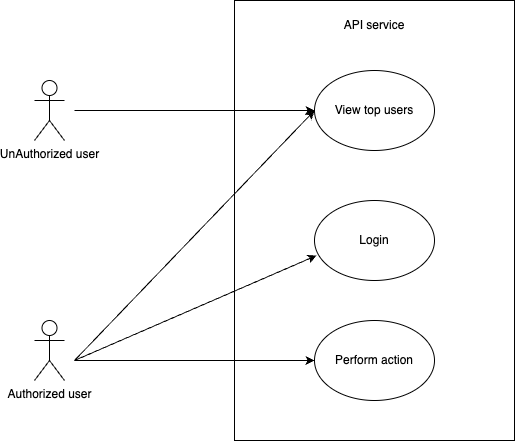

The diagram above was exported from draw.io. Its source (the exported page's mxGraphModel, read from the mxfile embedded in the PNG):
<mxGraphModel dx="954" dy="539" grid="1" gridSize="10" guides="1" tooltips="1" connect="1" arrows="1" fold="1" page="1" pageScale="1" pageWidth="827" pageHeight="1169" math="0" shadow="0">
  <root>
    <mxCell id="0" />
    <mxCell id="1" parent="0" />
    <mxCell id="AhL3MzzIkSyV8SWKHOCl-1" value="" style="rounded=0;whiteSpace=wrap;html=1;" vertex="1" parent="1">
      <mxGeometry x="320" y="40" width="280" height="440" as="geometry" />
    </mxCell>
    <mxCell id="AhL3MzzIkSyV8SWKHOCl-2" value="API service" style="text;html=1;align=center;verticalAlign=middle;whiteSpace=wrap;rounded=0;" vertex="1" parent="1">
      <mxGeometry x="420" y="50" width="80" height="30" as="geometry" />
    </mxCell>
    <mxCell id="AhL3MzzIkSyV8SWKHOCl-3" value="UnAuthorized user" style="shape=umlActor;verticalLabelPosition=bottom;verticalAlign=top;html=1;outlineConnect=0;" vertex="1" parent="1">
      <mxGeometry x="120" y="120" width="30" height="60" as="geometry" />
    </mxCell>
    <mxCell id="AhL3MzzIkSyV8SWKHOCl-4" value="Authorized user" style="shape=umlActor;verticalLabelPosition=bottom;verticalAlign=top;html=1;outlineConnect=0;" vertex="1" parent="1">
      <mxGeometry x="120" y="360" width="30" height="60" as="geometry" />
    </mxCell>
    <mxCell id="AhL3MzzIkSyV8SWKHOCl-5" value="View top users" style="ellipse;whiteSpace=wrap;html=1;" vertex="1" parent="1">
      <mxGeometry x="400" y="110" width="120" height="80" as="geometry" />
    </mxCell>
    <mxCell id="AhL3MzzIkSyV8SWKHOCl-6" value="Perform action" style="ellipse;whiteSpace=wrap;html=1;" vertex="1" parent="1">
      <mxGeometry x="400" y="360" width="120" height="80" as="geometry" />
    </mxCell>
    <mxCell id="AhL3MzzIkSyV8SWKHOCl-7" value="Login" style="ellipse;whiteSpace=wrap;html=1;" vertex="1" parent="1">
      <mxGeometry x="400" y="240" width="120" height="80" as="geometry" />
    </mxCell>
    <mxCell id="AhL3MzzIkSyV8SWKHOCl-8" value="" style="endArrow=classic;html=1;rounded=0;entryX=0;entryY=0.5;entryDx=0;entryDy=0;" edge="1" parent="1" target="AhL3MzzIkSyV8SWKHOCl-5">
      <mxGeometry width="50" height="50" relative="1" as="geometry">
        <mxPoint x="160" y="150" as="sourcePoint" />
        <mxPoint x="440" y="280" as="targetPoint" />
      </mxGeometry>
    </mxCell>
    <mxCell id="AhL3MzzIkSyV8SWKHOCl-9" value="" style="endArrow=classic;html=1;rounded=0;entryX=0.017;entryY=0.688;entryDx=0;entryDy=0;entryPerimeter=0;" edge="1" parent="1" target="AhL3MzzIkSyV8SWKHOCl-7">
      <mxGeometry width="50" height="50" relative="1" as="geometry">
        <mxPoint x="160" y="400" as="sourcePoint" />
        <mxPoint x="440" y="280" as="targetPoint" />
      </mxGeometry>
    </mxCell>
    <mxCell id="AhL3MzzIkSyV8SWKHOCl-10" value="" style="endArrow=classic;html=1;rounded=0;entryX=0;entryY=0.5;entryDx=0;entryDy=0;" edge="1" parent="1" target="AhL3MzzIkSyV8SWKHOCl-6">
      <mxGeometry width="50" height="50" relative="1" as="geometry">
        <mxPoint x="160" y="400" as="sourcePoint" />
        <mxPoint x="440" y="280" as="targetPoint" />
      </mxGeometry>
    </mxCell>
    <mxCell id="AhL3MzzIkSyV8SWKHOCl-11" value="" style="endArrow=classic;html=1;rounded=0;entryX=0;entryY=0.5;entryDx=0;entryDy=0;" edge="1" parent="1" target="AhL3MzzIkSyV8SWKHOCl-5">
      <mxGeometry width="50" height="50" relative="1" as="geometry">
        <mxPoint x="160" y="400" as="sourcePoint" />
        <mxPoint x="440" y="280" as="targetPoint" />
      </mxGeometry>
    </mxCell>
  </root>
</mxGraphModel>